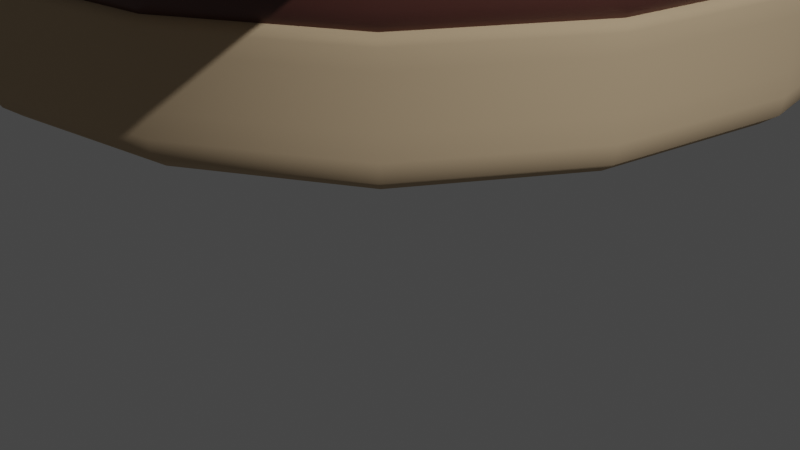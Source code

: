 # Source: hamburger.blend  (saved by Blender 3.4.6; exported with 4.5.12 LTS)
import bpy
from mathutils import Matrix  # noqa: F401  (used for matrix-valued properties, if any)

bpy.ops.wm.read_factory_settings(use_empty=True)
scene = bpy.context.scene
scene.name = 'Scene'

# ---- collections
col_collection = bpy.data.collections.new('Collection'); scene.collection.children.link(col_collection)

# ---- materials (node trees are filled in below, after node groups)
mat_bunmaterial = bpy.data.materials.new('BunMaterial')
mat_bunmaterial.use_transparent_shadow = False
mat_meatmaterial = bpy.data.materials.new('MeatMaterial')
mat_meatmaterial.use_transparent_shadow = False
mat_cheesematerial = bpy.data.materials.new('CheeseMaterial')
mat_cheesematerial.use_transparent_shadow = False

# ---- node groups
ng_auto_smooth = bpy.data.node_groups.new('Auto Smooth', 'GeometryNodeTree')
_s = ng_auto_smooth.interface.new_socket(name='Geometry', in_out='OUTPUT', socket_type='NodeSocketGeometry')
_s = ng_auto_smooth.interface.new_socket(name='Geometry', in_out='INPUT', socket_type='NodeSocketGeometry')
_s = ng_auto_smooth.interface.new_socket(name='Angle', in_out='INPUT', socket_type='NodeSocketFloat')
_s.subtype = 'ANGLE'
_s.min_value = 0.0
_s.max_value = 3.142
ng_auto_smooth.is_modifier = True
_N = ng_auto_smooth.nodes; _L = ng_auto_smooth.links
n0 = _N.new('NodeGroupOutput'); n0.name = 'Group Output'; n0.location = (480, -100)
n1 = _N.new('NodeGroupInput'); n1.name = 'Group Input'; n1.location = (-420, -300)
n2 = _N.new('NodeGroupInput'); n2.name = 'Group Input.001'; n2.location = (-60, -100)
n3 = _N.new('GeometryNodeSetShadeSmooth'); n3.name = 'Set Shade Smooth'; n3.location = (120, -100)
n3.domain = 'EDGE'
n4 = _N.new('GeometryNodeSetShadeSmooth'); n4.name = 'Set Shade Smooth.001'; n4.location = (300, -100)
n5 = _N.new('GeometryNodeInputMeshEdgeAngle'); n5.name = 'Edge Angle'; n5.location = (-420, -220)
n6 = _N.new('GeometryNodeInputEdgeSmooth'); n6.name = 'Is Edge Smooth'; n6.location = (-60, -160)
n7 = _N.new('GeometryNodeInputShadeSmooth'); n7.name = 'Is Face Smooth'; n7.location = (-240, -340)
n8 = _N.new('FunctionNodeBooleanMath'); n8.name = 'Boolean Math'; n8.location = (-60, -220)
n9 = _N.new('FunctionNodeCompare'); n9.name = 'Compare'; n9.location = (-240, -180)
n9.operation = 'LESS_EQUAL'
_L.new(n5.outputs[0], n9.inputs[0])
_L.new(n4.outputs[0], n0.inputs[0])
_L.new(n1.outputs[1], n9.inputs[1])
_L.new(n9.outputs[0], n8.inputs[0])
_L.new(n7.outputs[0], n8.inputs[1])
_L.new(n2.outputs[0], n3.inputs[0])
_L.new(n6.outputs[0], n3.inputs[1])
_L.new(n3.outputs[0], n4.inputs[0])
_L.new(n8.outputs[0], n3.inputs[2])
n0.is_active_output = True

# ---- material node trees
mat_bunmaterial.use_nodes = True; mat_bunmaterial.node_tree.nodes.clear()
_N = mat_bunmaterial.node_tree.nodes; _L = mat_bunmaterial.node_tree.links
n0 = _N.new('ShaderNodeBsdfPrincipled'); n0.name = 'Principled BSDF'; n0.location = (10, 300)
n0.distribution = 'GGX'
n0.subsurface_method = 'RANDOM_WALK_SKIN'
n0.inputs[0].default_value = (0.5277, 0.3905, 0.2437, 1.0)
n0.inputs[2].default_value = 1.0
n0.inputs[3].default_value = 1.45
n0.inputs[27].default_value = (0.0, 0.0, 0.0, 1.0)
n0.inputs[28].default_value = 1.0
n1 = _N.new('ShaderNodeOutputMaterial'); n1.name = 'Material Output'; n1.location = (300, 300)
_L.new(n0.outputs[0], n1.inputs[0])
n1.is_active_output = True
mat_meatmaterial.use_nodes = True; mat_meatmaterial.node_tree.nodes.clear()
_N = mat_meatmaterial.node_tree.nodes; _L = mat_meatmaterial.node_tree.links
n0 = _N.new('ShaderNodeBsdfPrincipled'); n0.name = 'Principled BSDF'; n0.location = (10, 300)
n0.distribution = 'GGX'
n0.subsurface_method = 'RANDOM_WALK_SKIN'
n0.inputs[0].default_value = (0.09462, 0.03402, 0.02627, 1.0)
n0.inputs[2].default_value = 0.4409
n0.inputs[3].default_value = 1.45
n0.inputs[27].default_value = (0.0, 0.0, 0.0, 1.0)
n0.inputs[28].default_value = 1.0
n1 = _N.new('ShaderNodeOutputMaterial'); n1.name = 'Material Output'; n1.location = (300, 300)
_L.new(n0.outputs[0], n1.inputs[0])
n1.is_active_output = True
mat_cheesematerial.use_nodes = True; mat_cheesematerial.node_tree.nodes.clear()
_N = mat_cheesematerial.node_tree.nodes; _L = mat_cheesematerial.node_tree.links
n0 = _N.new('ShaderNodeBsdfPrincipled'); n0.name = 'Principled BSDF'; n0.location = (10, 300)
n0.distribution = 'GGX'
n0.subsurface_method = 'RANDOM_WALK_SKIN'
n0.inputs[0].default_value = (0.9734, 0.5959, 0.05173, 1.0)
n0.inputs[2].default_value = 0.0
n0.inputs[3].default_value = 1.45
n0.inputs[24].default_value = 0.1458
n0.inputs[27].default_value = (0.0, 0.0, 0.0, 1.0)
n0.inputs[28].default_value = 1.0
n1 = _N.new('ShaderNodeOutputMaterial'); n1.name = 'Material Output'; n1.location = (300, 300)
_L.new(n0.outputs[0], n1.inputs[0])
n1.is_active_output = True

# ---- world
world_world = bpy.data.worlds.new('World'); scene.world = world_world
world_world.use_nodes = True; world_world.node_tree.nodes.clear()
_N = world_world.node_tree.nodes; _L = world_world.node_tree.links
n0 = _N.new('ShaderNodeOutputWorld'); n0.name = 'World Output'; n0.location = (300, 300)
n1 = _N.new('ShaderNodeBackground'); n1.name = 'Background'; n1.location = (10, 300)
n1.inputs[0].default_value = (0.05088, 0.05088, 0.05088, 1.0)
_L.new(n1.outputs[0], n0.inputs[0])
n0.is_active_output = True
world_world.color = (0.05088, 0.05088, 0.05088)
world_world.use_sun_shadow = False
world_world.sun_shadow_jitter_overblur = 0.0

# ---- cameras
cam_camera = bpy.data.cameras.new('Camera')
cam_camera.clip_end = 100.0
cam_camera.ortho_scale = 7.314

# ---- lights
light_light = bpy.data.lights.new('Light', 'POINT')
light_light.transmission_factor = 0.0
light_light.energy = 3000.0
light_light.shadow_soft_size = 0.1
light_light.shadow_maximum_resolution = 0.006
light_light.use_absolute_resolution = True
light_light_001 = bpy.data.lights.new('Light.001', 'POINT')
light_light_001.transmission_factor = 0.0
light_light_001.energy = 5000.0
light_light_001.shadow_soft_size = 0.1
light_light_001.shadow_maximum_resolution = 0.006
light_light_001.use_absolute_resolution = True

# ---- meshes
me_cube_001 = bpy.data.meshes.new('Cube.001')
me_cube_001.from_pydata([(-1.0, -1.0, -0.5658), (-1.0, -1.0, -0.1677), (-1.0, 1.0, -0.5658), (-1.0, 1.0, -0.1677), (1.0, -1.0, -0.5658), (1.0, -1.0, -0.1677), (1.0, 1.0, -0.5658), (1.0, 1.0, -0.1677), (-1.0, -1.0, -0.6259), (-1.0, 1.0, -0.6259), (1.0, 1.0, -0.6259), (1.0, -1.0, -0.6259), (-1.0, -1.0, -0.2659), (-1.0, 1.0, -0.2659), (1.0, 1.0, -0.2659), (1.0, -1.0, -0.2659)], [], [(12, 1, 3, 13), (13, 3, 7, 14), (14, 7, 5, 15), (15, 5, 1, 12), (2, 6, 4, 0), (7, 3, 1, 5), (4, 11, 8, 0), (6, 10, 11, 4), (2, 9, 10, 6), (0, 8, 9, 2), (11, 15, 12, 8), (10, 14, 15, 11), (9, 13, 14, 10), (8, 12, 13, 9)])
me_cube_001.polygons.foreach_set('use_smooth', [True] * 14)
_uv = me_cube_001.uv_layers.new(name='UVMap')
_uv.uv.foreach_set('vector', [0.5761, 0.0, 0.625, 0.0, 0.625, 0.25, 0.5761, 0.25, 0.5761, 0.25, 0.625, 0.25, 0.625, 0.5, 0.5761, 0.5, 0.5761, 0.5, 0.625, 0.5, 0.625, 0.75, 0.5761, 0.75, 0.5761, 0.75, 0.625, 0.75, 0.625, 1.0, 0.5761, 1.0, 0.125, 0.5, 0.375, 0.5, 0.375, 0.75, 0.125, 0.75, 0.625, 0.5, 0.875, 0.5, 0.875, 0.75, 0.625, 0.75, 0.375, 0.75, 0.3969, 0.75, 0.3969, 1.0, 0.375, 1.0, 0.375, 0.5, 0.3969, 0.5, 0.3969, 0.75, 0.375, 0.75, 0.375, 0.25, 0.3969, 0.25, 0.3969, 0.5, 0.375, 0.5, 0.375, 0.0, 0.3969, 0.0, 0.3969, 0.25, 0.375, 0.25, 0.3969, 0.75, 0.5761, 0.75, 0.5761, 1.0, 0.3969, 1.0, 0.3969, 0.5, 0.5761, 0.5, 0.5761, 0.75, 0.3969, 0.75, 0.3969, 0.25, 0.5761, 0.25, 0.5761, 0.5, 0.3969, 0.5, 0.3969, 0.0, 0.5761, 0.0, 0.5761, 0.25, 0.3969, 0.25])
me_cube_001.materials.append(mat_bunmaterial)
me_cube_001.update()
me_cube_002 = bpy.data.meshes.new('Cube.002')
me_cube_002.from_pydata([(-0.08343, -0.08343, -0.4981), (-0.794, -0.794, -0.1677), (-0.08343, 0.08343, -0.4981), (-0.794, 0.794, -0.1677), (0.08343, -0.08343, -0.4981), (0.794, -0.794, -0.1677), (0.08343, 0.08343, -0.4981), (0.794, 0.794, -0.1677), (-0.8779, -0.8779, -0.5259), (-0.8779, 0.8779, -0.5259), (0.8779, 0.8779, -0.5259), (0.8779, -0.8779, -0.5259), (-0.8779, -0.8779, -0.2099), (-0.8779, 0.8779, -0.2099), (0.8779, 0.8779, -0.2099), (0.8779, -0.8779, -0.2099)], [], [(12, 1, 3, 13), (13, 3, 7, 14), (14, 7, 5, 15), (15, 5, 1, 12), (2, 6, 4, 0), (7, 3, 1, 5), (4, 11, 8, 0), (6, 10, 11, 4), (2, 9, 10, 6), (0, 8, 9, 2), (11, 15, 12, 8), (10, 14, 15, 11), (9, 13, 14, 10), (8, 12, 13, 9)])
me_cube_002.polygons.foreach_set('use_smooth', [True] * 14)
_uv = me_cube_002.uv_layers.new(name='UVMap')
_uv.uv.foreach_set('vector', [0.5761, 0.0, 0.625, 0.0, 0.625, 0.25, 0.5761, 0.25, 0.5761, 0.25, 0.625, 0.25, 0.625, 0.5, 0.5761, 0.5, 0.5761, 0.5, 0.625, 0.5, 0.625, 0.75, 0.5761, 0.75, 0.5761, 0.75, 0.625, 0.75, 0.625, 1.0, 0.5761, 1.0, 0.125, 0.5, 0.375, 0.5, 0.375, 0.75, 0.125, 0.75, 0.625, 0.5, 0.875, 0.5, 0.875, 0.75, 0.625, 0.75, 0.375, 0.75, 0.3969, 0.75, 0.3969, 1.0, 0.375, 1.0, 0.375, 0.5, 0.3969, 0.5, 0.3969, 0.75, 0.375, 0.75, 0.375, 0.25, 0.3969, 0.25, 0.3969, 0.5, 0.375, 0.5, 0.375, 0.0, 0.3969, 0.0, 0.3969, 0.25, 0.375, 0.25, 0.3969, 0.75, 0.5761, 0.75, 0.5761, 1.0, 0.3969, 1.0, 0.3969, 0.5, 0.5761, 0.5, 0.5761, 0.75, 0.3969, 0.75, 0.3969, 0.25, 0.5761, 0.25, 0.5761, 0.5, 0.3969, 0.5, 0.3969, 0.0, 0.5761, 0.0, 0.5761, 0.25, 0.3969, 0.25])
me_cube_002.materials.append(mat_meatmaterial)
me_cube_002.update()
me_plane = bpy.data.meshes.new('Plane')
me_plane.from_pydata([(-3.756, -3.945, 3.964), (3.723, -3.945, 3.964), (-3.756, 3.535, 3.964), (3.723, 3.535, 3.964), (-3.827, 2.837, 4.159), (-3.884, 2.142, 4.318), (-3.929, 1.451, 4.441), (-3.961, 0.763, 4.528), (-3.98, 0.07871, 4.58), (-3.979, -0.6014, 4.579), (-3.96, -1.277, 4.527), (-3.929, -1.949, 4.439), (-3.884, -2.618, 4.316), (-3.826, -3.283, 4.158), (-3.146, -3.963, 4.157), (-2.523, -3.978, 4.315), (-1.888, -3.989, 4.437), (-1.24, -3.997, 4.525), (-0.5793, -4.001, 4.578), (0.09934, -4.001, 4.581), (0.798, -3.996, 4.529), (1.51, -3.989, 4.442), (2.234, -3.977, 4.319), (2.972, -3.963, 4.16), (3.653, -3.283, 4.158), (3.595, -2.618, 4.316), (3.551, -1.949, 4.439), (3.519, -1.277, 4.527), (3.5, -0.6014, 4.579), (3.499, 0.07871, 4.58), (3.518, 0.763, 4.528), (3.55, 1.451, 4.441), (3.595, 2.142, 4.318), (3.653, 2.837, 4.159), (2.972, 3.517, 4.16), (2.234, 3.502, 4.319), (1.51, 3.491, 4.442), (0.798, 3.483, 4.529), (0.09934, 3.478, 4.581), (-0.5793, 3.478, 4.578), (-1.24, 3.482, 4.525), (-1.888, 3.49, 4.437), (-2.523, 3.501, 4.315), (-3.146, 3.516, 4.157), (-3.14, -3.301, 4.223), (-3.182, -2.63, 4.348), (-3.221, -1.96, 4.455), (-3.25, -1.287, 4.535), (-3.267, -0.6109, 4.582), (-3.268, 0.06915, 4.583), (-3.25, 0.7529, 4.536), (-3.222, 1.44, 4.457), (-3.183, 2.13, 4.349), (-3.139, 2.821, 4.227), (-2.503, -3.312, 4.343), (-2.502, -2.648, 4.413), (-2.528, -1.972, 4.495), (-2.549, -1.297, 4.555), (-2.561, -0.6195, 4.589), (-2.562, 0.06058, 4.59), (-2.55, 0.7431, 4.556), (-2.528, 1.428, 4.497), (-2.501, 2.115, 4.42), (-2.502, 2.811, 4.35), (-1.862, -3.322, 4.45), (-1.849, -2.654, 4.489), (-1.843, -1.985, 4.535), (-1.854, -1.305, 4.578), (-1.86, -0.6264, 4.595), (-1.86, 0.0536, 4.596), (-1.854, 0.7345, 4.579), (-1.842, 1.417, 4.542), (-1.847, 2.11, 4.5), (-1.861, 2.801, 4.457), (-1.211, -3.329, 4.53), (-1.19, -2.659, 4.549), (-1.175, -1.988, 4.571), (-1.162, -1.315, 4.587), (-1.162, -0.6316, 4.597), (-1.162, 0.04836, 4.597), (-1.161, 0.7286, 4.594), (-1.173, 1.417, 4.583), (-1.189, 2.105, 4.559), (-1.21, 2.794, 4.537), (-0.5479, -3.332, 4.578), (-0.5226, -2.662, 4.583), (-0.5013, -1.989, 4.588), (-0.4832, -1.314, 4.59), (-0.4695, -0.6379, 4.593), (-0.4684, 0.04529, 4.6), (-0.4815, 0.7307, 4.602), (-0.4995, 1.416, 4.6), (-0.521, 2.103, 4.593), (-0.5469, 2.79, 4.584), (0.1308, -3.332, 4.581), (0.1563, -2.662, 4.586), (0.1778, -1.989, 4.59), (0.1963, -1.314, 4.592), (0.2102, -0.6368, 4.595), (0.2106, 0.04438, 4.597), (0.198, 0.7308, 4.603), (0.1797, 1.416, 4.602), (0.1579, 2.103, 4.596), (0.1319, 2.791, 4.587), (0.8277, -3.328, 4.534), (0.8483, -2.659, 4.552), (0.8635, -1.988, 4.574), (0.8771, -1.314, 4.589), (0.8767, -0.6316, 4.597), (0.8766, 0.04838, 4.597), (0.8777, 0.728, 4.594), (0.8655, 1.417, 4.586), (0.85, 2.105, 4.563), (0.8287, 2.794, 4.541), (1.536, -3.321, 4.455), (1.55, -2.654, 4.493), (1.557, -1.985, 4.537), (1.545, -1.306, 4.579), (1.538, -0.6264, 4.595), (1.538, 0.05362, 4.596), (1.544, 0.7344, 4.58), (1.557, 1.417, 4.544), (1.551, 2.11, 4.504), (1.537, 2.801, 4.462), (2.255, -3.311, 4.347), (2.257, -2.647, 4.416), (2.231, -1.972, 4.497), (2.209, -1.297, 4.556), (2.197, -0.6194, 4.589), (2.197, 0.06061, 4.59), (2.209, 0.7431, 4.557), (2.231, 1.428, 4.498), (2.258, 2.115, 4.422), (2.256, 2.811, 4.354), (2.979, -3.3, 4.225), (2.937, -2.63, 4.349), (2.897, -1.96, 4.456), (2.869, -1.287, 4.535), (2.851, -0.6109, 4.582), (2.851, 0.06918, 4.583), (2.868, 0.7529, 4.536), (2.897, 1.44, 4.457), (2.936, 2.129, 4.35), (2.98, 2.82, 4.229)], [], [(143, 33, 3, 34), (4, 53, 43, 2), (53, 63, 42, 43), (63, 73, 41, 42), (73, 83, 40, 41), (83, 93, 39, 40), (93, 103, 38, 39), (103, 113, 37, 38), (113, 123, 36, 37), (123, 133, 35, 36), (133, 143, 34, 35), (0, 14, 44, 13), (13, 44, 45, 12), (12, 45, 46, 11), (11, 46, 47, 10), (10, 47, 48, 9), (9, 48, 49, 8), (8, 49, 50, 7), (7, 50, 51, 6), (6, 51, 52, 5), (5, 52, 53, 4), (14, 15, 54, 44), (44, 54, 55, 45), (45, 55, 56, 46), (46, 56, 57, 47), (47, 57, 58, 48), (48, 58, 59, 49), (49, 59, 60, 50), (50, 60, 61, 51), (51, 61, 62, 52), (52, 62, 63, 53), (15, 16, 64, 54), (54, 64, 65, 55), (55, 65, 66, 56), (56, 66, 67, 57), (57, 67, 68, 58), (58, 68, 69, 59), (59, 69, 70, 60), (60, 70, 71, 61), (61, 71, 72, 62), (62, 72, 73, 63), (16, 17, 74, 64), (64, 74, 75, 65), (65, 75, 76, 66), (66, 76, 77, 67), (67, 77, 78, 68), (68, 78, 79, 69), (69, 79, 80, 70), (70, 80, 81, 71), (71, 81, 82, 72), (72, 82, 83, 73), (17, 18, 84, 74), (74, 84, 85, 75), (75, 85, 86, 76), (76, 86, 87, 77), (77, 87, 88, 78), (78, 88, 89, 79), (79, 89, 90, 80), (80, 90, 91, 81), (81, 91, 92, 82), (82, 92, 93, 83), (18, 19, 94, 84), (84, 94, 95, 85), (85, 95, 96, 86), (86, 96, 97, 87), (87, 97, 98, 88), (88, 98, 99, 89), (89, 99, 100, 90), (90, 100, 101, 91), (91, 101, 102, 92), (92, 102, 103, 93), (19, 20, 104, 94), (94, 104, 105, 95), (95, 105, 106, 96), (96, 106, 107, 97), (97, 107, 108, 98), (98, 108, 109, 99), (99, 109, 110, 100), (100, 110, 111, 101), (101, 111, 112, 102), (102, 112, 113, 103), (20, 21, 114, 104), (104, 114, 115, 105), (105, 115, 116, 106), (106, 116, 117, 107), (107, 117, 118, 108), (108, 118, 119, 109), (109, 119, 120, 110), (110, 120, 121, 111), (111, 121, 122, 112), (112, 122, 123, 113), (21, 22, 124, 114), (114, 124, 125, 115), (115, 125, 126, 116), (116, 126, 127, 117), (117, 127, 128, 118), (118, 128, 129, 119), (119, 129, 130, 120), (120, 130, 131, 121), (121, 131, 132, 122), (122, 132, 133, 123), (22, 23, 134, 124), (124, 134, 135, 125), (125, 135, 136, 126), (126, 136, 137, 127), (127, 137, 138, 128), (128, 138, 139, 129), (129, 139, 140, 130), (130, 140, 141, 131), (131, 141, 142, 132), (132, 142, 143, 133), (23, 1, 24, 134), (134, 24, 25, 135), (135, 25, 26, 136), (136, 26, 27, 137), (137, 27, 28, 138), (138, 28, 29, 139), (139, 29, 30, 140), (140, 30, 31, 141), (141, 31, 32, 142), (142, 32, 33, 143), (13, 12, 11, 10, 9, 8, 7, 6, 5, 4, 2, 43, 42, 41, 40, 39, 38, 37, 36, 35, 34, 3, 33, 32, 31, 30, 29, 28, 27, 26, 25, 24, 1, 23, 22, 21, 20, 19, 18, 17, 16, 15, 14, 0)])
_uv = me_plane.uv_layers.new(name='UVMap')
_uv.uv.foreach_set('vector', [0.9091, 0.9091, 1.0, 0.9091, 1.0, 1.0, 0.9091, 1.0, 0.0, 0.9091, 0.09091, 0.9091, 0.09091, 1.0, 0.0, 1.0, 0.09091, 0.9091, 0.1818, 0.9091, 0.1818, 1.0, 0.09091, 1.0, 0.1818, 0.9091, 0.2727, 0.9091, 0.2727, 1.0, 0.1818, 1.0, 0.2727, 0.9091, 0.3636, 0.9091, 0.3636, 1.0, 0.2727, 1.0, 0.3636, 0.9091, 0.4545, 0.9091, 0.4545, 1.0, 0.3636, 1.0, 0.4545, 0.9091, 0.5455, 0.9091, 0.5455, 1.0, 0.4545, 1.0, 0.5455, 0.9091, 0.6364, 0.9091, 0.6364, 1.0, 0.5455, 1.0, 0.6364, 0.9091, 0.7273, 0.9091, 0.7273, 1.0, 0.6364, 1.0, 0.7273, 0.9091, 0.8182, 0.9091, 0.8182, 1.0, 0.7273, 1.0, 0.8182, 0.9091, 0.9091, 0.9091, 0.9091, 1.0, 0.8182, 1.0, 0.0, 0.0, 0.09091, 0.0, 0.09091, 0.09091, 0.0, 0.09091, 0.0, 0.09091, 0.09091, 0.09091, 0.09091, 0.1818, 0.0, 0.1818, 0.0, 0.1818, 0.09091, 0.1818, 0.09091, 0.2727, 0.0, 0.2727, 0.0, 0.2727, 0.09091, 0.2727, 0.09091, 0.3636, 0.0, 0.3636, 0.0, 0.3636, 0.09091, 0.3636, 0.09091, 0.4545, 0.0, 0.4545, 0.0, 0.4545, 0.09091, 0.4545, 0.09091, 0.5455, 0.0, 0.5455, 0.0, 0.5455, 0.09091, 0.5455, 0.09091, 0.6364, 0.0, 0.6364, 0.0, 0.6364, 0.09091, 0.6364, 0.09091, 0.7273, 0.0, 0.7273, 0.0, 0.7273, 0.09091, 0.7273, 0.09091, 0.8182, 0.0, 0.8182, 0.0, 0.8182, 0.09091, 0.8182, 0.09091, 0.9091, 0.0, 0.9091, 0.09091, 0.0, 0.1818, 0.0, 0.1818, 0.09091, 0.09091, 0.09091, 0.09091, 0.09091, 0.1818, 0.09091, 0.1818, 0.1818, 0.09091, 0.1818, 0.09091, 0.1818, 0.1818, 0.1818, 0.1818, 0.2727, 0.09091, 0.2727, 0.09091, 0.2727, 0.1818, 0.2727, 0.1818, 0.3636, 0.09091, 0.3636, 0.09091, 0.3636, 0.1818, 0.3636, 0.1818, 0.4545, 0.09091, 0.4545, 0.09091, 0.4545, 0.1818, 0.4545, 0.1818, 0.5455, 0.09091, 0.5455, 0.09091, 0.5455, 0.1818, 0.5455, 0.1818, 0.6364, 0.09091, 0.6364, 0.09091, 0.6364, 0.1818, 0.6364, 0.1818, 0.7273, 0.09091, 0.7273, 0.09091, 0.7273, 0.1818, 0.7273, 0.1818, 0.8182, 0.09091, 0.8182, 0.09091, 0.8182, 0.1818, 0.8182, 0.1818, 0.9091, 0.09091, 0.9091, 0.1818, 0.0, 0.2727, 0.0, 0.2727, 0.09091, 0.1818, 0.09091, 0.1818, 0.09091, 0.2727, 0.09091, 0.2727, 0.1818, 0.1818, 0.1818, 0.1818, 0.1818, 0.2727, 0.1818, 0.2727, 0.2727, 0.1818, 0.2727, 0.1818, 0.2727, 0.2727, 0.2727, 0.2727, 0.3636, 0.1818, 0.3636, 0.1818, 0.3636, 0.2727, 0.3636, 0.2727, 0.4545, 0.1818, 0.4545, 0.1818, 0.4545, 0.2727, 0.4545, 0.2727, 0.5455, 0.1818, 0.5455, 0.1818, 0.5455, 0.2727, 0.5455, 0.2727, 0.6364, 0.1818, 0.6364, 0.1818, 0.6364, 0.2727, 0.6364, 0.2727, 0.7273, 0.1818, 0.7273, 0.1818, 0.7273, 0.2727, 0.7273, 0.2727, 0.8182, 0.1818, 0.8182, 0.1818, 0.8182, 0.2727, 0.8182, 0.2727, 0.9091, 0.1818, 0.9091, 0.2727, 0.0, 0.3636, 0.0, 0.3636, 0.09091, 0.2727, 0.09091, 0.2727, 0.09091, 0.3636, 0.09091, 0.3636, 0.1818, 0.2727, 0.1818, 0.2727, 0.1818, 0.3636, 0.1818, 0.3636, 0.2727, 0.2727, 0.2727, 0.2727, 0.2727, 0.3636, 0.2727, 0.3636, 0.3636, 0.2727, 0.3636, 0.2727, 0.3636, 0.3636, 0.3636, 0.3636, 0.4545, 0.2727, 0.4545, 0.2727, 0.4545, 0.3636, 0.4545, 0.3636, 0.5455, 0.2727, 0.5455, 0.2727, 0.5455, 0.3636, 0.5455, 0.3636, 0.6364, 0.2727, 0.6364, 0.2727, 0.6364, 0.3636, 0.6364, 0.3636, 0.7273, 0.2727, 0.7273, 0.2727, 0.7273, 0.3636, 0.7273, 0.3636, 0.8182, 0.2727, 0.8182, 0.2727, 0.8182, 0.3636, 0.8182, 0.3636, 0.9091, 0.2727, 0.9091, 0.3636, 0.0, 0.4545, 0.0, 0.4545, 0.09091, 0.3636, 0.09091, 0.3636, 0.09091, 0.4545, 0.09091, 0.4545, 0.1818, 0.3636, 0.1818, 0.3636, 0.1818, 0.4545, 0.1818, 0.4545, 0.2727, 0.3636, 0.2727, 0.3636, 0.2727, 0.4545, 0.2727, 0.4545, 0.3636, 0.3636, 0.3636, 0.3636, 0.3636, 0.4545, 0.3636, 0.4545, 0.4545, 0.3636, 0.4545, 0.3636, 0.4545, 0.4545, 0.4545, 0.4545, 0.5455, 0.3636, 0.5455, 0.3636, 0.5455, 0.4545, 0.5455, 0.4545, 0.6364, 0.3636, 0.6364, 0.3636, 0.6364, 0.4545, 0.6364, 0.4545, 0.7273, 0.3636, 0.7273, 0.3636, 0.7273, 0.4545, 0.7273, 0.4545, 0.8182, 0.3636, 0.8182, 0.3636, 0.8182, 0.4545, 0.8182, 0.4545, 0.9091, 0.3636, 0.9091, 0.4545, 0.0, 0.5455, 0.0, 0.5455, 0.09091, 0.4545, 0.09091, 0.4545, 0.09091, 0.5455, 0.09091, 0.5455, 0.1818, 0.4545, 0.1818, 0.4545, 0.1818, 0.5455, 0.1818, 0.5455, 0.2727, 0.4545, 0.2727, 0.4545, 0.2727, 0.5455, 0.2727, 0.5455, 0.3636, 0.4545, 0.3636, 0.4545, 0.3636, 0.5455, 0.3636, 0.5455, 0.4545, 0.4545, 0.4545, 0.4545, 0.4545, 0.5455, 0.4545, 0.5455, 0.5455, 0.4545, 0.5455, 0.4545, 0.5455, 0.5455, 0.5455, 0.5455, 0.6364, 0.4545, 0.6364, 0.4545, 0.6364, 0.5455, 0.6364, 0.5455, 0.7273, 0.4545, 0.7273, 0.4545, 0.7273, 0.5455, 0.7273, 0.5455, 0.8182, 0.4545, 0.8182, 0.4545, 0.8182, 0.5455, 0.8182, 0.5455, 0.9091, 0.4545, 0.9091, 0.5455, 0.0, 0.6364, 0.0, 0.6364, 0.09091, 0.5455, 0.09091, 0.5455, 0.09091, 0.6364, 0.09091, 0.6364, 0.1818, 0.5455, 0.1818, 0.5455, 0.1818, 0.6364, 0.1818, 0.6364, 0.2727, 0.5455, 0.2727, 0.5455, 0.2727, 0.6364, 0.2727, 0.6364, 0.3636, 0.5455, 0.3636, 0.5455, 0.3636, 0.6364, 0.3636, 0.6364, 0.4545, 0.5455, 0.4545, 0.5455, 0.4545, 0.6364, 0.4545, 0.6364, 0.5455, 0.5455, 0.5455, 0.5455, 0.5455, 0.6364, 0.5455, 0.6364, 0.6364, 0.5455, 0.6364, 0.5455, 0.6364, 0.6364, 0.6364, 0.6364, 0.7273, 0.5455, 0.7273, 0.5455, 0.7273, 0.6364, 0.7273, 0.6364, 0.8182, 0.5455, 0.8182, 0.5455, 0.8182, 0.6364, 0.8182, 0.6364, 0.9091, 0.5455, 0.9091, 0.6364, 0.0, 0.7273, 0.0, 0.7273, 0.09091, 0.6364, 0.09091, 0.6364, 0.09091, 0.7273, 0.09091, 0.7273, 0.1818, 0.6364, 0.1818, 0.6364, 0.1818, 0.7273, 0.1818, 0.7273, 0.2727, 0.6364, 0.2727, 0.6364, 0.2727, 0.7273, 0.2727, 0.7273, 0.3636, 0.6364, 0.3636, 0.6364, 0.3636, 0.7273, 0.3636, 0.7273, 0.4545, 0.6364, 0.4545, 0.6364, 0.4545, 0.7273, 0.4545, 0.7273, 0.5455, 0.6364, 0.5455, 0.6364, 0.5455, 0.7273, 0.5455, 0.7273, 0.6364, 0.6364, 0.6364, 0.6364, 0.6364, 0.7273, 0.6364, 0.7273, 0.7273, 0.6364, 0.7273, 0.6364, 0.7273, 0.7273, 0.7273, 0.7273, 0.8182, 0.6364, 0.8182, 0.6364, 0.8182, 0.7273, 0.8182, 0.7273, 0.9091, 0.6364, 0.9091, 0.7273, 0.0, 0.8182, 0.0, 0.8182, 0.09091, 0.7273, 0.09091, 0.7273, 0.09091, 0.8182, 0.09091, 0.8182, 0.1818, 0.7273, 0.1818, 0.7273, 0.1818, 0.8182, 0.1818, 0.8182, 0.2727, 0.7273, 0.2727, 0.7273, 0.2727, 0.8182, 0.2727, 0.8182, 0.3636, 0.7273, 0.3636, 0.7273, 0.3636, 0.8182, 0.3636, 0.8182, 0.4545, 0.7273, 0.4545, 0.7273, 0.4545, 0.8182, 0.4545, 0.8182, 0.5455, 0.7273, 0.5455, 0.7273, 0.5455, 0.8182, 0.5455, 0.8182, 0.6364, 0.7273, 0.6364, 0.7273, 0.6364, 0.8182, 0.6364, 0.8182, 0.7273, 0.7273, 0.7273, 0.7273, 0.7273, 0.8182, 0.7273, 0.8182, 0.8182, 0.7273, 0.8182, 0.7273, 0.8182, 0.8182, 0.8182, 0.8182, 0.9091, 0.7273, 0.9091, 0.8182, 0.0, 0.9091, 0.0, 0.9091, 0.09091, 0.8182, 0.09091, 0.8182, 0.09091, 0.9091, 0.09091, 0.9091, 0.1818, 0.8182, 0.1818, 0.8182, 0.1818, 0.9091, 0.1818, 0.9091, 0.2727, 0.8182, 0.2727, 0.8182, 0.2727, 0.9091, 0.2727, 0.9091, 0.3636, 0.8182, 0.3636, 0.8182, 0.3636, 0.9091, 0.3636, 0.9091, 0.4545, 0.8182, 0.4545, 0.8182, 0.4545, 0.9091, 0.4545, 0.9091, 0.5455, 0.8182, 0.5455, 0.8182, 0.5455, 0.9091, 0.5455, 0.9091, 0.6364, 0.8182, 0.6364, 0.8182, 0.6364, 0.9091, 0.6364, 0.9091, 0.7273, 0.8182, 0.7273, 0.8182, 0.7273, 0.9091, 0.7273, 0.9091, 0.8182, 0.8182, 0.8182, 0.8182, 0.8182, 0.9091, 0.8182, 0.9091, 0.9091, 0.8182, 0.9091, 0.9091, 0.0, 1.0, 0.0, 1.0, 0.09091, 0.9091, 0.09091, 0.9091, 0.09091, 1.0, 0.09091, 1.0, 0.1818, 0.9091, 0.1818, 0.9091, 0.1818, 1.0, 0.1818, 1.0, 0.2727, 0.9091, 0.2727, 0.9091, 0.2727, 1.0, 0.2727, 1.0, 0.3636, 0.9091, 0.3636, 0.9091, 0.3636, 1.0, 0.3636, 1.0, 0.4545, 0.9091, 0.4545, 0.9091, 0.4545, 1.0, 0.4545, 1.0, 0.5455, 0.9091, 0.5455, 0.9091, 0.5455, 1.0, 0.5455, 1.0, 0.6364, 0.9091, 0.6364, 0.9091, 0.6364, 1.0, 0.6364, 1.0, 0.7273, 0.9091, 0.7273, 0.9091, 0.7273, 1.0, 0.7273, 1.0, 0.8182, 0.9091, 0.8182, 0.9091, 0.8182, 1.0, 0.8182, 1.0, 0.9091, 0.9091, 0.9091, 0.0, 0.09091, 0.0, 0.1818, 0.0, 0.2727, 0.0, 0.3636, 0.0, 0.4545, 0.0, 0.5455, 0.0, 0.6364, 0.0, 0.7273, 0.0, 0.8182, 0.0, 0.9091, 0.0, 1.0, 0.09091, 1.0, 0.1818, 1.0, 0.2727, 1.0, 0.3636, 1.0, 0.4545, 1.0, 0.5455, 1.0, 0.6364, 1.0, 0.7273, 1.0, 0.8182, 1.0, 0.9091, 1.0, 1.0, 1.0, 1.0, 0.9091, 1.0, 0.8182, 1.0, 0.7273, 1.0, 0.6364, 1.0, 0.5455, 1.0, 0.4545, 1.0, 0.3636, 1.0, 0.2727, 1.0, 0.1818, 1.0, 0.09091, 1.0, 0.0, 0.9091, 0.0, 0.8182, 0.0, 0.7273, 0.0, 0.6364, 0.0, 0.5455, 0.0, 0.4545, 0.0, 0.3636, 0.0, 0.2727, 0.0, 0.1818, 0.0, 0.09091, 0.0, 0.0, 0.0])
me_plane.materials.append(mat_cheesematerial)
me_plane.update()
me_cube_003 = bpy.data.meshes.new('Cube.003')
me_cube_003.from_pydata([(-0.8887, -0.8532, -0.6068), (-0.7714, -0.7052, -0.3635), (-0.8814, 0.8647, -0.6195), (-0.7848, 0.7545, -0.3558), (0.9105, -0.8541, -0.6091), (0.8185, -0.7054, -0.3636), (0.903, 0.8652, -0.6214), (0.8308, 0.7536, -0.3556), (-0.9102, -0.8787, -0.6575), (-0.9038, 0.8886, -0.6707), (0.9226, 0.8897, -0.6732), (0.9291, -0.8802, -0.6603), (-0.7965, -0.7388, -0.4037), (-0.7856, 0.7615, -0.4135), (0.8259, 0.7618, -0.4135), (0.8371, -0.7394, -0.4039)], [], [(12, 1, 3, 13), (13, 3, 7, 14), (14, 7, 5, 15), (15, 5, 1, 12), (2, 6, 4, 0), (7, 3, 1, 5), (4, 11, 8, 0), (6, 10, 11, 4), (2, 9, 10, 6), (0, 8, 9, 2), (11, 15, 12, 8), (10, 14, 15, 11), (9, 13, 14, 10), (8, 12, 13, 9)])
me_cube_003.polygons.foreach_set('use_smooth', [True] * 14)
_uv = me_cube_003.uv_layers.new(name='UVMap')
_uv.uv.foreach_set('vector', [0.5761, 0.0, 0.625, 0.0, 0.625, 0.25, 0.5761, 0.25, 0.5761, 0.25, 0.625, 0.25, 0.625, 0.5, 0.5761, 0.5, 0.5761, 0.5, 0.625, 0.5, 0.625, 0.75, 0.5761, 0.75, 0.5761, 0.75, 0.625, 0.75, 0.625, 1.0, 0.5761, 1.0, 0.125, 0.5, 0.375, 0.5, 0.375, 0.75, 0.125, 0.75, 0.625, 0.5, 0.875, 0.5, 0.875, 0.75, 0.625, 0.75, 0.375, 0.75, 0.3969, 0.75, 0.3969, 1.0, 0.375, 1.0, 0.375, 0.5, 0.3969, 0.5, 0.3969, 0.75, 0.375, 0.75, 0.375, 0.25, 0.3969, 0.25, 0.3969, 0.5, 0.375, 0.5, 0.375, 0.0, 0.3969, 0.0, 0.3969, 0.25, 0.375, 0.25, 0.3969, 0.75, 0.5761, 0.75, 0.5761, 1.0, 0.3969, 1.0, 0.3969, 0.5, 0.5761, 0.5, 0.5761, 0.75, 0.3969, 0.75, 0.3969, 0.25, 0.5761, 0.25, 0.5761, 0.5, 0.3969, 0.5, 0.3969, 0.0, 0.5761, 0.0, 0.5761, 0.25, 0.3969, 0.25])
me_cube_003.materials.append(mat_bunmaterial)
me_cube_003.update()

# ---- objects
ob_light = bpy.data.objects.new('Light', light_light)
ob_camera = bpy.data.objects.new('Camera', cam_camera)
ob_cube = bpy.data.objects.new('Cube', me_cube_001)
ob_cube_001 = bpy.data.objects.new('Cube.001', me_cube_002)
ob_plane = bpy.data.objects.new('Plane', me_plane)
ob_cube_002 = bpy.data.objects.new('Cube.002', me_cube_003)
ob_light_001 = bpy.data.objects.new('Light.001', light_light_001)

# ---- transforms, parenting, visibility, modifiers, constraints
ob_light.location = (11.77, -3.443, 10.1)
ob_light.rotation_euler = (0.6503, 0.05522, 1.866)
ob_light.lock_rotations_4d = False
ob_light.empty_display_type = 'ARROWS'
ob_light.color = (0.0, 0.0, 0.0, 0.0)
ob_light.lineart.crease_threshold = 0.0
ob_camera.location = (7.359, -6.926, 4.958)
ob_camera.rotation_euler = (1.109, 0.0, 0.8149)
ob_camera.lock_rotations_4d = False
ob_camera.empty_display_type = 'ARROWS'
ob_camera.color = (0.0, 0.0, 0.0, 0.0)
ob_camera.display_type = 'WIRE'
ob_camera.lineart.crease_threshold = 0.0
ob_cube.location = (0.0, 0.0, 1.429)
ob_cube.scale = (-4.249, -4.249, -2.907)
_m = ob_cube.modifiers.new('Subdivision', 'SUBSURF')
_m.levels = 4
ob_cube_001.location = (0.0, 0.0, 2.0)
ob_cube_001.scale = (-4.935, -4.935, -4.935)
_m = ob_cube_001.modifiers.new('Subdivision', 'SUBSURF')
_m.levels = 4
ob_plane.location = (0.0, 0.0, 0.0)
_m = ob_plane.modifiers.new('Solidify', 'SOLIDIFY')
_m.thickness = 0.08
_m = ob_plane.modifiers.new('Auto Smooth', 'NODES')
_m.node_group = ng_auto_smooth
_gi = [s.identifier for s in ng_auto_smooth.interface.items_tree if s.item_type == 'SOCKET' and s.in_out == 'INPUT']
_m[_gi[1]] = 0.5236  # Angle
ob_cube_002.location = (0.0, 0.0, 7.459)
ob_cube_002.rotation_euler = (3.142, -0.0, 0.0)
ob_cube_002.scale = (-4.935, -4.935, -4.493)
_m = ob_cube_002.modifiers.new('Subdivision', 'SUBSURF')
_m.levels = 4
ob_light_001.location = (-11.56, 4.156, 6.026)
ob_light_001.rotation_euler = (0.6503, 0.05522, 1.866)
ob_light_001.lock_rotations_4d = False
ob_light_001.empty_display_type = 'ARROWS'
ob_light_001.color = (0.0, 0.0, 0.0, 0.0)
ob_light_001.lineart.crease_threshold = 0.0

# ---- collection membership
col_collection.objects.link(ob_light)
col_collection.objects.link(ob_camera)
col_collection.objects.link(ob_cube)
col_collection.objects.link(ob_cube_001)
col_collection.objects.link(ob_plane)
col_collection.objects.link(ob_cube_002)
col_collection.objects.link(ob_light_001)

# ---- scene / render settings (as saved in the file)
scene.camera = ob_camera
scene.frame_start = 1; scene.frame_end = 250; scene.frame_set(1)
scene.render.engine = 'BLENDER_EEVEE_NEXT'
scene.cycles.sampling_pattern = 'TABULATED_SOBOL'
scene.cycles.use_light_tree = False
scene.view_settings.view_transform = 'Filmic'
bpy.context.view_layer.update()

